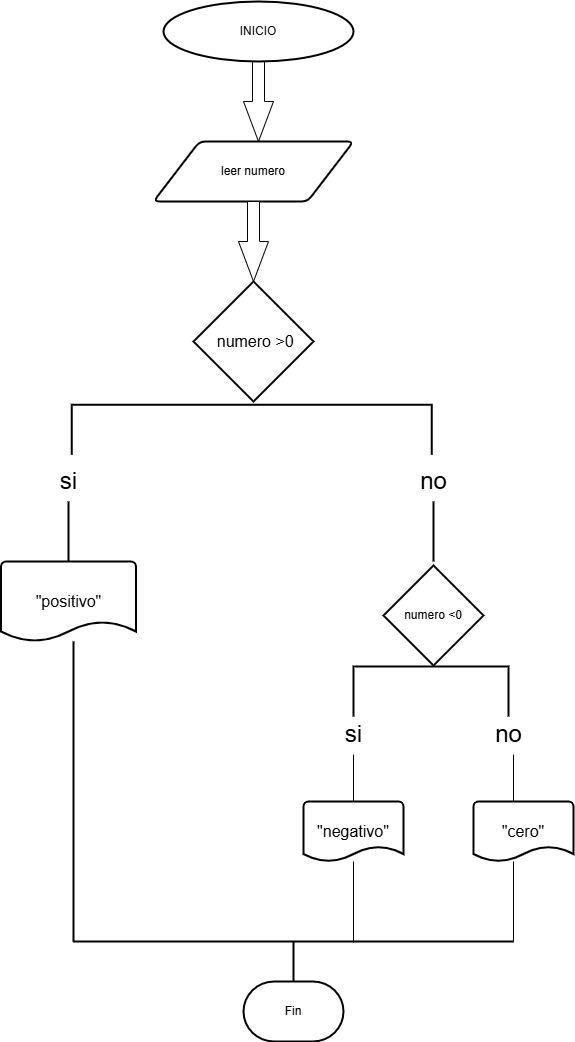

The diagram above was exported from draw.io. Its source (the exported page's mxGraphModel, read from the mxfile embedded in the PNG):
<mxGraphModel dx="1737" dy="937" grid="1" gridSize="10" guides="1" tooltips="1" connect="1" arrows="1" fold="1" page="1" pageScale="1" pageWidth="827" pageHeight="1169" math="0" shadow="0">
  <root>
    <mxCell id="0" />
    <mxCell id="1" parent="0" />
    <mxCell id="D8EgAGg_tOP6zljfIVVe-4" value="" style="html=1;shadow=0;dashed=0;align=center;verticalAlign=middle;shape=mxgraph.arrows2.arrow;dy=0.6;dx=40;direction=south;notch=0;" vertex="1" parent="1">
      <mxGeometry x="370" y="80" width="30" height="80" as="geometry" />
    </mxCell>
    <mxCell id="D8EgAGg_tOP6zljfIVVe-6" value="leer numero" style="shape=parallelogram;html=1;strokeWidth=2;perimeter=parallelogramPerimeter;whiteSpace=wrap;rounded=1;arcSize=12;size=0.23;" vertex="1" parent="1">
      <mxGeometry x="280" y="160" width="200" height="60" as="geometry" />
    </mxCell>
    <mxCell id="D8EgAGg_tOP6zljfIVVe-9" value="" style="html=1;shadow=0;dashed=0;align=center;verticalAlign=middle;shape=mxgraph.arrows2.arrow;dy=0.6;dx=40;direction=south;notch=0;" vertex="1" parent="1">
      <mxGeometry x="365" y="220" width="30" height="80" as="geometry" />
    </mxCell>
    <mxCell id="D8EgAGg_tOP6zljfIVVe-18" value="&lt;font style=&quot;vertical-align: inherit;&quot;&gt;&lt;font style=&quot;vertical-align: inherit;&quot;&gt;INICIO&lt;/font&gt;&lt;/font&gt;" style="strokeWidth=2;html=1;shape=mxgraph.flowchart.start_1;whiteSpace=wrap;" vertex="1" parent="1">
      <mxGeometry x="290" y="20" width="190" height="60" as="geometry" />
    </mxCell>
    <mxCell id="D8EgAGg_tOP6zljfIVVe-42" value="&lt;font size=&quot;3&quot;&gt;&amp;nbsp;numero &amp;gt;0&lt;/font&gt;" style="strokeWidth=2;html=1;shape=mxgraph.flowchart.decision;whiteSpace=wrap;" vertex="1" parent="1">
      <mxGeometry x="320" y="300" width="120" height="120" as="geometry" />
    </mxCell>
    <mxCell id="D8EgAGg_tOP6zljfIVVe-43" value="" style="strokeWidth=2;html=1;shape=mxgraph.flowchart.annotation_1;align=left;pointerEvents=1;rotation=90;" vertex="1" parent="1">
      <mxGeometry x="353.13" y="268.13" width="50" height="360" as="geometry" />
    </mxCell>
    <mxCell id="D8EgAGg_tOP6zljfIVVe-68" value="Fin" style="strokeWidth=2;html=1;shape=mxgraph.flowchart.terminator;whiteSpace=wrap;" vertex="1" parent="1">
      <mxGeometry x="370" y="1000" width="100" height="60" as="geometry" />
    </mxCell>
    <mxCell id="D8EgAGg_tOP6zljfIVVe-75" value="&lt;font style=&quot;font-size: 24px;&quot;&gt;si&lt;/font&gt;" style="text;html=1;align=center;verticalAlign=middle;resizable=0;points=[];autosize=1;strokeColor=none;fillColor=none;" vertex="1" parent="1">
      <mxGeometry x="175" y="480" width="40" height="40" as="geometry" />
    </mxCell>
    <mxCell id="D8EgAGg_tOP6zljfIVVe-78" value="&lt;font style=&quot;font-size: 24px;&quot;&gt;no&lt;/font&gt;" style="text;html=1;align=center;verticalAlign=middle;resizable=0;points=[];autosize=1;strokeColor=none;fillColor=none;" vertex="1" parent="1">
      <mxGeometry x="535" y="480" width="50" height="40" as="geometry" />
    </mxCell>
    <mxCell id="D8EgAGg_tOP6zljfIVVe-79" value="" style="line;strokeWidth=2;direction=south;html=1;" vertex="1" parent="1">
      <mxGeometry x="190" y="520" width="10" height="60" as="geometry" />
    </mxCell>
    <mxCell id="D8EgAGg_tOP6zljfIVVe-80" value="" style="line;strokeWidth=2;direction=south;html=1;" vertex="1" parent="1">
      <mxGeometry x="555" y="520" width="10" height="60" as="geometry" />
    </mxCell>
    <mxCell id="D8EgAGg_tOP6zljfIVVe-81" value="numero &amp;lt;0" style="strokeWidth=2;html=1;shape=mxgraph.flowchart.decision;whiteSpace=wrap;" vertex="1" parent="1">
      <mxGeometry x="510" y="584" width="100" height="100" as="geometry" />
    </mxCell>
    <mxCell id="D8EgAGg_tOP6zljfIVVe-82" value="&lt;font size=&quot;3&quot;&gt;&quot;positivo&quot;&lt;/font&gt;" style="strokeWidth=2;html=1;shape=mxgraph.flowchart.document2;whiteSpace=wrap;size=0.25;" vertex="1" parent="1">
      <mxGeometry x="127.5" y="580" width="135" height="80" as="geometry" />
    </mxCell>
    <mxCell id="D8EgAGg_tOP6zljfIVVe-84" value="" style="strokeWidth=2;html=1;shape=mxgraph.flowchart.annotation_1;align=left;pointerEvents=1;rotation=90;" vertex="1" parent="1">
      <mxGeometry x="532.5" y="632.5" width="50" height="155" as="geometry" />
    </mxCell>
    <mxCell id="D8EgAGg_tOP6zljfIVVe-85" value="&lt;font style=&quot;font-size: 24px;&quot;&gt;si&lt;/font&gt;" style="text;html=1;align=center;verticalAlign=middle;resizable=0;points=[];autosize=1;strokeColor=none;fillColor=none;" vertex="1" parent="1">
      <mxGeometry x="460" y="733" width="40" height="40" as="geometry" />
    </mxCell>
    <mxCell id="D8EgAGg_tOP6zljfIVVe-86" value="&lt;font style=&quot;font-size: 24px;&quot;&gt;no&lt;/font&gt;" style="text;html=1;align=center;verticalAlign=middle;resizable=0;points=[];autosize=1;strokeColor=none;fillColor=none;" vertex="1" parent="1">
      <mxGeometry x="610" y="733" width="50" height="40" as="geometry" />
    </mxCell>
    <mxCell id="D8EgAGg_tOP6zljfIVVe-87" value="" style="shape=partialRectangle;whiteSpace=wrap;html=1;bottom=0;top=0;fillColor=none;" vertex="1" parent="1">
      <mxGeometry x="480" y="773" width="160" height="47" as="geometry" />
    </mxCell>
    <mxCell id="D8EgAGg_tOP6zljfIVVe-88" value="&lt;font size=&quot;3&quot;&gt;&quot;negativo&quot;&lt;/font&gt;" style="strokeWidth=2;html=1;shape=mxgraph.flowchart.document2;whiteSpace=wrap;size=0.25;" vertex="1" parent="1">
      <mxGeometry x="430" y="820" width="100" height="60" as="geometry" />
    </mxCell>
    <mxCell id="D8EgAGg_tOP6zljfIVVe-89" value="&lt;font size=&quot;3&quot;&gt;&quot;cero&quot;&lt;/font&gt;" style="strokeWidth=2;html=1;shape=mxgraph.flowchart.document2;whiteSpace=wrap;size=0.25;" vertex="1" parent="1">
      <mxGeometry x="600" y="820" width="100" height="60" as="geometry" />
    </mxCell>
    <mxCell id="D8EgAGg_tOP6zljfIVVe-93" value="" style="line;strokeWidth=2;html=1;" vertex="1" parent="1">
      <mxGeometry x="200" y="950" width="280" height="20" as="geometry" />
    </mxCell>
    <mxCell id="D8EgAGg_tOP6zljfIVVe-94" value="" style="line;strokeWidth=2;direction=south;html=1;" vertex="1" parent="1">
      <mxGeometry x="190" y="660" width="20" height="300" as="geometry" />
    </mxCell>
    <mxCell id="D8EgAGg_tOP6zljfIVVe-95" value="" style="shape=partialRectangle;whiteSpace=wrap;html=1;bottom=0;top=0;fillColor=none;" vertex="1" parent="1">
      <mxGeometry x="480" y="880" width="160" height="80" as="geometry" />
    </mxCell>
    <mxCell id="D8EgAGg_tOP6zljfIVVe-96" value="" style="line;strokeWidth=2;html=1;" vertex="1" parent="1">
      <mxGeometry x="480" y="955" width="160" height="10" as="geometry" />
    </mxCell>
    <mxCell id="D8EgAGg_tOP6zljfIVVe-97" value="" style="line;strokeWidth=2;direction=south;html=1;" vertex="1" parent="1">
      <mxGeometry x="415" y="960" width="10" height="40" as="geometry" />
    </mxCell>
  </root>
</mxGraphModel>